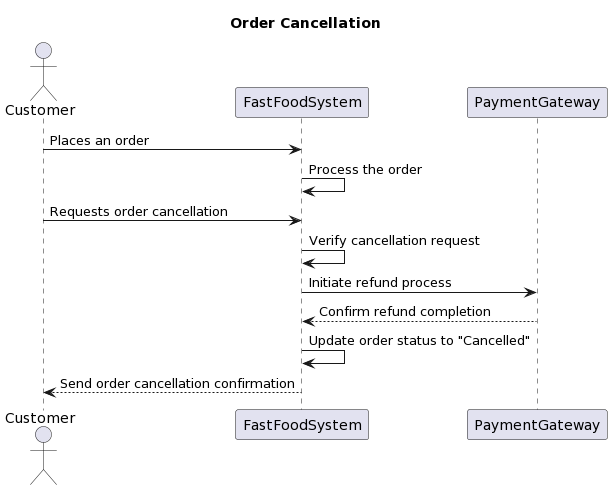

The diagram above was rendered by PlantUML. Its source (embedded in the PNG):
@startuml
title Order Cancellation

actor Customer
participant FastFoodSystem
participant PaymentGateway

Customer -> FastFoodSystem: Places an order
FastFoodSystem -> FastFoodSystem: Process the order

Customer -> FastFoodSystem: Requests order cancellation
FastFoodSystem -> FastFoodSystem: Verify cancellation request
FastFoodSystem -> PaymentGateway: Initiate refund process
PaymentGateway --> FastFoodSystem: Confirm refund completion
FastFoodSystem -> FastFoodSystem: Update order status to "Cancelled"
FastFoodSystem --> Customer: Send order cancellation confirmation
@enduml